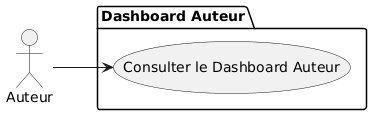

The diagram above was rendered by PlantUML. Its source (embedded in the PNG):
@startuml
left to right direction

actor "Auteur" as Author

package "Dashboard Auteur" {

  usecase "Consulter le Dashboard Auteur" as UC_Dashboard
}

  Author --> UC_Dashboard
@enduml